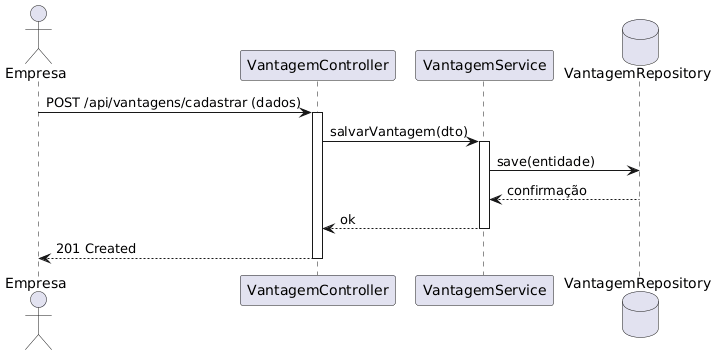

The diagram above was rendered by PlantUML. Its source (embedded in the PNG):
@startuml
actor "Empresa" as E
participant "VantagemController" as C
participant "VantagemService" as S
database "VantagemRepository" as R

E -> C: POST /api/vantagens/cadastrar (dados)
activate C
C -> S: salvarVantagem(dto)
activate S
S -> R: save(entidade)
R --> S: confirmação
S --> C: ok
deactivate S
C --> E: 201 Created
deactivate C
@enduml